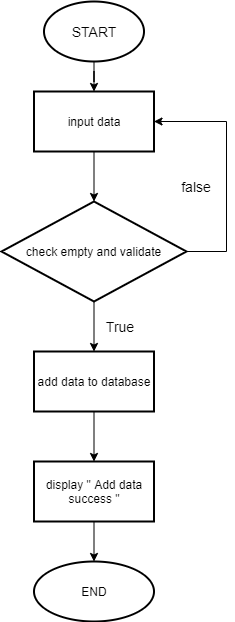

The diagram above was exported from draw.io. Its source (the exported page's mxGraphModel, read from the mxfile embedded in the PNG):
<mxGraphModel dx="1488" dy="677" grid="1" gridSize="10" guides="1" tooltips="1" connect="1" arrows="1" fold="1" page="1" pageScale="1" pageWidth="827" pageHeight="1169" math="0" shadow="0">
  <root>
    <mxCell id="0" />
    <mxCell id="1" parent="0" />
    <mxCell id="UxgR7TasCSEcG8A2L9Qa-93" value="" style="edgeStyle=orthogonalEdgeStyle;rounded=0;orthogonalLoop=1;jettySize=auto;html=1;fontSize=14;" parent="1" source="UxgR7TasCSEcG8A2L9Qa-91" target="UxgR7TasCSEcG8A2L9Qa-92" edge="1">
      <mxGeometry relative="1" as="geometry" />
    </mxCell>
    <mxCell id="UxgR7TasCSEcG8A2L9Qa-91" value="&lt;font style=&quot;font-size: 14px&quot;&gt;START&lt;/font&gt;" style="strokeWidth=2;html=1;shape=mxgraph.flowchart.start_2;whiteSpace=wrap;" parent="1" vertex="1">
      <mxGeometry x="367.5" y="110" width="100" height="60" as="geometry" />
    </mxCell>
    <mxCell id="UxgR7TasCSEcG8A2L9Qa-95" value="" style="edgeStyle=orthogonalEdgeStyle;rounded=0;orthogonalLoop=1;jettySize=auto;html=1;fontSize=14;" parent="1" source="UxgR7TasCSEcG8A2L9Qa-92" target="UxgR7TasCSEcG8A2L9Qa-94" edge="1">
      <mxGeometry relative="1" as="geometry" />
    </mxCell>
    <mxCell id="UxgR7TasCSEcG8A2L9Qa-92" value="input data" style="whiteSpace=wrap;html=1;strokeWidth=2;" parent="1" vertex="1">
      <mxGeometry x="357.5" y="200" width="120" height="60" as="geometry" />
    </mxCell>
    <mxCell id="UxgR7TasCSEcG8A2L9Qa-97" value="" style="edgeStyle=orthogonalEdgeStyle;rounded=0;orthogonalLoop=1;jettySize=auto;html=1;fontSize=14;" parent="1" source="UxgR7TasCSEcG8A2L9Qa-94" target="UxgR7TasCSEcG8A2L9Qa-96" edge="1">
      <mxGeometry relative="1" as="geometry" />
    </mxCell>
    <mxCell id="UxgR7TasCSEcG8A2L9Qa-100" style="edgeStyle=orthogonalEdgeStyle;rounded=0;orthogonalLoop=1;jettySize=auto;html=1;fontSize=14;entryX=1;entryY=0.5;entryDx=0;entryDy=0;exitX=1;exitY=0.5;exitDx=0;exitDy=0;" parent="1" target="UxgR7TasCSEcG8A2L9Qa-92" edge="1" source="UxgR7TasCSEcG8A2L9Qa-94">
      <mxGeometry relative="1" as="geometry">
        <mxPoint x="607.5" y="180" as="targetPoint" />
        <mxPoint x="557.5" y="390" as="sourcePoint" />
        <Array as="points">
          <mxPoint x="550" y="360" />
          <mxPoint x="550" y="230" />
        </Array>
      </mxGeometry>
    </mxCell>
    <mxCell id="UxgR7TasCSEcG8A2L9Qa-94" value="&lt;div style=&quot;text-align: left&quot;&gt;check empty and&amp;nbsp;validate&lt;/div&gt;" style="rhombus;whiteSpace=wrap;html=1;strokeWidth=2;" parent="1" vertex="1">
      <mxGeometry x="325" y="310" width="185" height="100" as="geometry" />
    </mxCell>
    <mxCell id="UxgR7TasCSEcG8A2L9Qa-105" style="edgeStyle=orthogonalEdgeStyle;rounded=0;orthogonalLoop=1;jettySize=auto;html=1;entryX=0.5;entryY=0;entryDx=0;entryDy=0;fontSize=14;" parent="1" source="UxgR7TasCSEcG8A2L9Qa-96" target="UxgR7TasCSEcG8A2L9Qa-104" edge="1">
      <mxGeometry relative="1" as="geometry" />
    </mxCell>
    <mxCell id="UxgR7TasCSEcG8A2L9Qa-96" value="add data to database" style="whiteSpace=wrap;html=1;strokeWidth=2;" parent="1" vertex="1">
      <mxGeometry x="357.5" y="460" width="120" height="60" as="geometry" />
    </mxCell>
    <mxCell id="UxgR7TasCSEcG8A2L9Qa-98" value="END" style="ellipse;whiteSpace=wrap;html=1;strokeWidth=2;" parent="1" vertex="1">
      <mxGeometry x="357.5" y="670" width="120" height="60" as="geometry" />
    </mxCell>
    <mxCell id="UxgR7TasCSEcG8A2L9Qa-101" value="True" style="text;html=1;strokeColor=none;fillColor=none;align=center;verticalAlign=middle;whiteSpace=wrap;rounded=0;fontSize=14;" parent="1" vertex="1">
      <mxGeometry x="414" y="420" width="60" height="30" as="geometry" />
    </mxCell>
    <mxCell id="UxgR7TasCSEcG8A2L9Qa-102" value="false" style="text;html=1;strokeColor=none;fillColor=none;align=center;verticalAlign=middle;whiteSpace=wrap;rounded=0;fontSize=14;" parent="1" vertex="1">
      <mxGeometry x="490" y="280" width="60" height="30" as="geometry" />
    </mxCell>
    <mxCell id="UxgR7TasCSEcG8A2L9Qa-106" style="edgeStyle=orthogonalEdgeStyle;rounded=0;orthogonalLoop=1;jettySize=auto;html=1;entryX=0.5;entryY=0;entryDx=0;entryDy=0;fontSize=14;" parent="1" source="UxgR7TasCSEcG8A2L9Qa-104" target="UxgR7TasCSEcG8A2L9Qa-98" edge="1">
      <mxGeometry relative="1" as="geometry" />
    </mxCell>
    <mxCell id="UxgR7TasCSEcG8A2L9Qa-104" value="display &quot; Add data success &quot;" style="whiteSpace=wrap;html=1;strokeWidth=2;" parent="1" vertex="1">
      <mxGeometry x="357.5" y="570" width="120" height="60" as="geometry" />
    </mxCell>
  </root>
</mxGraphModel>